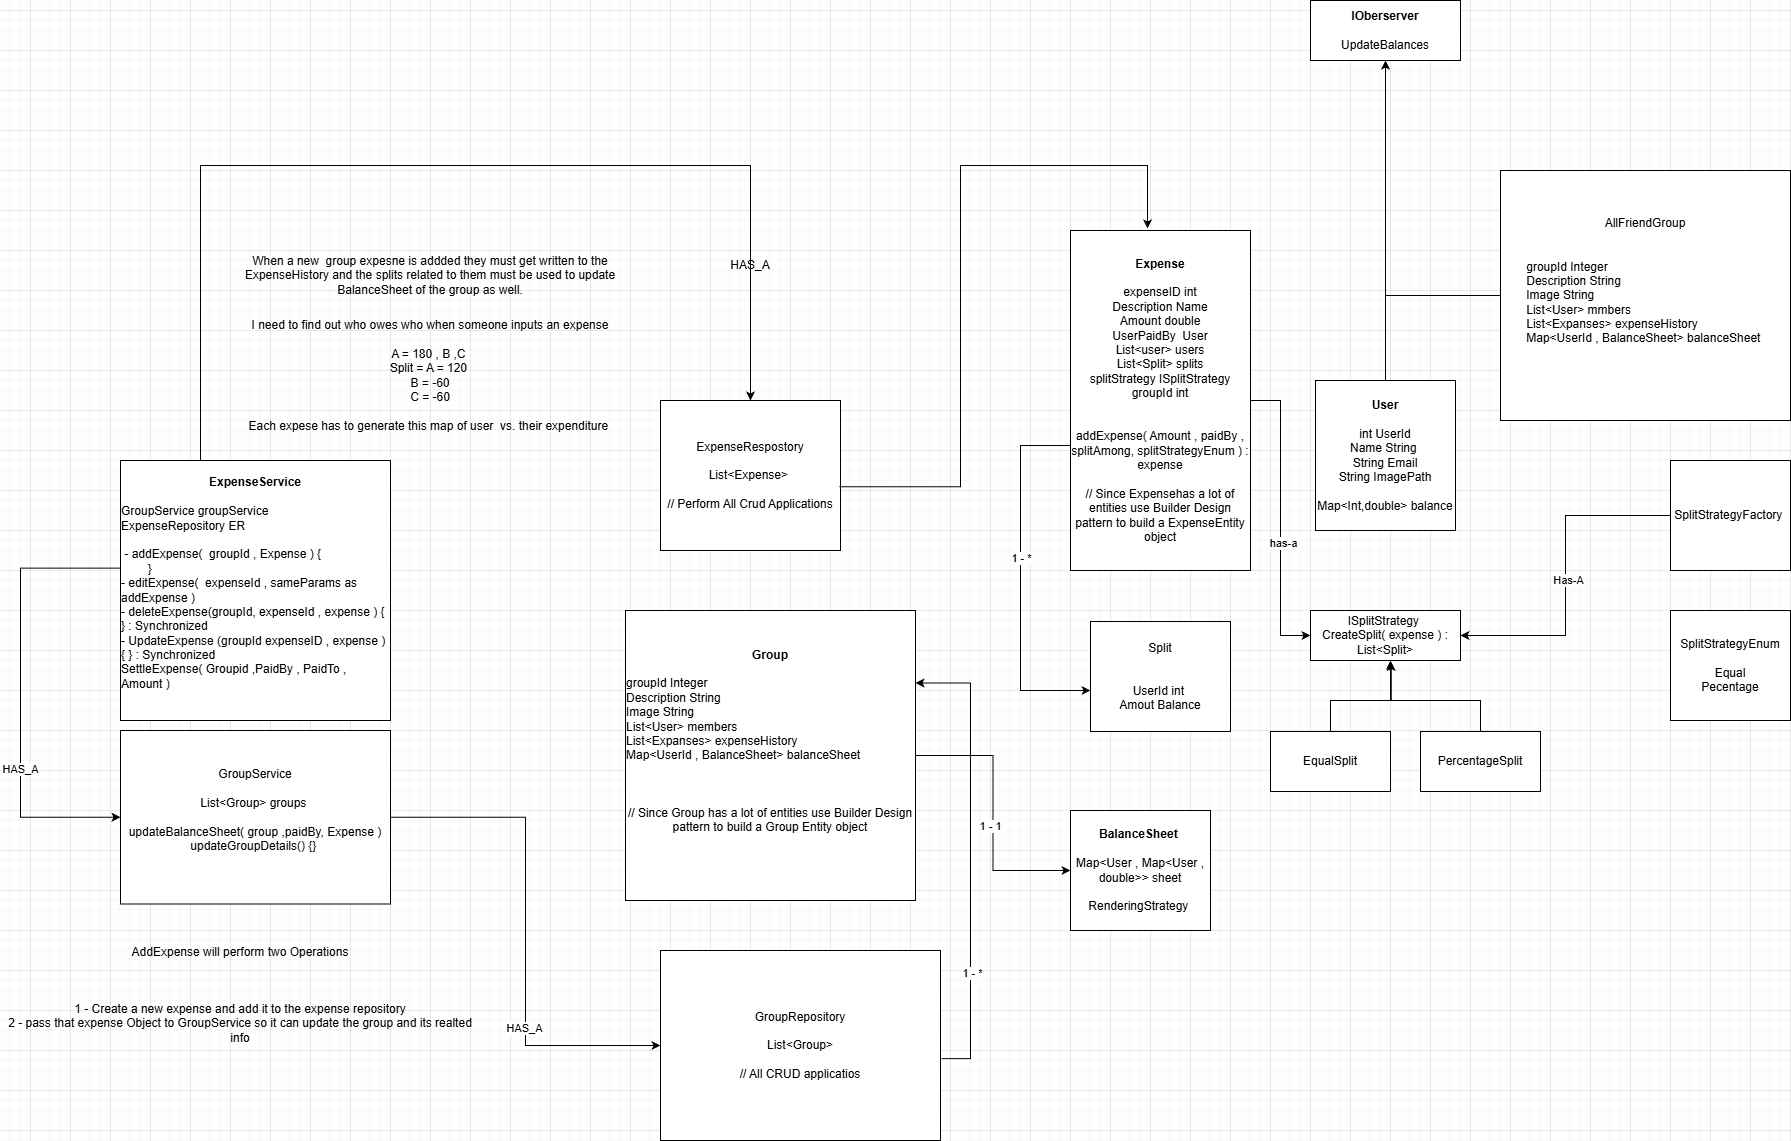

The diagram above was exported from draw.io. Its source (the exported page's mxGraphModel, read from the mxfile embedded in the PNG):
<mxGraphModel dx="2742" dy="1734" grid="1" gridSize="10" guides="1" tooltips="1" connect="1" arrows="1" fold="1" page="1" pageScale="1" pageWidth="850" pageHeight="1100" math="0" shadow="0">
  <root>
    <mxCell id="0" />
    <mxCell id="1" parent="0" />
    <mxCell id="q7YfL4hof7jsAXWNyaAZ-3" edge="1" parent="1" source="q7YfL4hof7jsAXWNyaAZ-1" style="edgeStyle=orthogonalEdgeStyle;rounded=0;orthogonalLoop=1;jettySize=auto;html=1;" target="q7YfL4hof7jsAXWNyaAZ-2" value="">
      <mxGeometry relative="1" as="geometry" />
    </mxCell>
    <mxCell id="q7YfL4hof7jsAXWNyaAZ-1" parent="1" style="whiteSpace=wrap;html=1;" value="&lt;b&gt;User&lt;br&gt;&lt;/b&gt;&lt;div&gt;&lt;br&gt;int UserId&lt;/div&gt;&lt;div&gt;Name String&amp;nbsp;&lt;br&gt;String Email&lt;br&gt;String ImagePath&lt;br&gt;&lt;br&gt;Map&amp;lt;Int,double&amp;gt; balance&lt;/div&gt;" vertex="1">
      <mxGeometry height="150" width="140" x="-195" y="90" as="geometry" />
    </mxCell>
    <mxCell id="q7YfL4hof7jsAXWNyaAZ-2" parent="1" style="whiteSpace=wrap;html=1;" value="&lt;b&gt;IOberserver&lt;/b&gt;&lt;br&gt;&lt;br&gt;UpdateBalances" vertex="1">
      <mxGeometry height="60" width="150" x="-200" y="-290" as="geometry" />
    </mxCell>
    <mxCell id="q7YfL4hof7jsAXWNyaAZ-4" parent="1" style="whiteSpace=wrap;html=1;" value="&lt;b&gt;BalanceSheet&amp;nbsp;&lt;/b&gt;&lt;br&gt;&lt;div&gt;&lt;br&gt;Map&amp;lt;User , Map&amp;lt;User , double&amp;gt;&amp;gt; sheet&lt;br&gt;&lt;br&gt;RenderingStrategy&amp;nbsp;&lt;/div&gt;" vertex="1">
      <mxGeometry height="120" width="140" x="-440" y="520" as="geometry" />
    </mxCell>
    <mxCell id="q7YfL4hof7jsAXWNyaAZ-38" edge="1" parent="1" source="q7YfL4hof7jsAXWNyaAZ-5" style="edgeStyle=orthogonalEdgeStyle;rounded=0;orthogonalLoop=1;jettySize=auto;html=1;" target="q7YfL4hof7jsAXWNyaAZ-4">
      <mxGeometry relative="1" as="geometry" />
    </mxCell>
    <mxCell id="q7YfL4hof7jsAXWNyaAZ-39" connectable="0" parent="q7YfL4hof7jsAXWNyaAZ-38" style="edgeLabel;html=1;align=center;verticalAlign=middle;resizable=0;points=[];" value="1 - 1" vertex="1">
      <mxGeometry relative="1" x="0.0939" y="-3" as="geometry">
        <mxPoint as="offset" />
      </mxGeometry>
    </mxCell>
    <mxCell id="q7YfL4hof7jsAXWNyaAZ-5" parent="1" style="whiteSpace=wrap;html=1;" value="&lt;div&gt;&lt;b style=&quot;background-color: transparent; color: light-dark(rgb(0, 0, 0), rgb(255, 255, 255));&quot;&gt;Group&lt;/b&gt;&lt;/div&gt;&lt;div&gt;&lt;b style=&quot;background-color: transparent; color: light-dark(rgb(0, 0, 0), rgb(255, 255, 255));&quot;&gt;&lt;br&gt;&lt;/b&gt;&lt;/div&gt;&lt;div style=&quot;text-align: left;&quot;&gt;&lt;span style=&quot;background-color: transparent; color: light-dark(rgb(0, 0, 0), rgb(255, 255, 255));&quot;&gt;groupId Integer&lt;/span&gt;&lt;/div&gt;&lt;div style=&quot;text-align: left;&quot;&gt;&lt;span style=&quot;background-color: transparent; color: light-dark(rgb(0, 0, 0), rgb(255, 255, 255));&quot;&gt;Description String&lt;/span&gt;&lt;/div&gt;&lt;div style=&quot;text-align: left;&quot;&gt;&lt;span style=&quot;background-color: transparent; color: light-dark(rgb(0, 0, 0), rgb(255, 255, 255));&quot;&gt;Image String&lt;/span&gt;&lt;/div&gt;&lt;div style=&quot;text-align: left;&quot;&gt;&lt;span style=&quot;background-color: transparent; color: light-dark(rgb(0, 0, 0), rgb(255, 255, 255));&quot;&gt;List&amp;lt;User&amp;gt; members&lt;/span&gt;&lt;/div&gt;&lt;div style=&quot;&quot;&gt;&lt;div style=&quot;text-align: left;&quot;&gt;&lt;span style=&quot;background-color: transparent; color: light-dark(rgb(0, 0, 0), rgb(255, 255, 255));&quot;&gt;List&amp;lt;Expanses&amp;gt; expenseHistory&lt;/span&gt;&lt;/div&gt;&lt;div style=&quot;text-align: left;&quot;&gt;&lt;span style=&quot;background-color: transparent; color: light-dark(rgb(0, 0, 0), rgb(255, 255, 255));&quot;&gt;Map&amp;lt;UserId , BalanceSheet&amp;gt; balanceSheet&amp;nbsp;&lt;/span&gt;&lt;/div&gt;&lt;/div&gt;&lt;div style=&quot;&quot;&gt;&lt;br&gt;&lt;br&gt;&lt;br&gt;// Since Group has a lot of entities use Builder Design pattern to build a Group Entity object&lt;br&gt;&lt;br&gt;&lt;br&gt;&lt;/div&gt;" vertex="1">
      <mxGeometry height="290" width="290" x="-885" y="320" as="geometry" />
    </mxCell>
    <mxCell id="q7YfL4hof7jsAXWNyaAZ-17" edge="1" parent="1" source="q7YfL4hof7jsAXWNyaAZ-6" style="edgeStyle=orthogonalEdgeStyle;rounded=0;orthogonalLoop=1;jettySize=auto;html=1;entryX=0;entryY=0.5;entryDx=0;entryDy=0;" target="q7YfL4hof7jsAXWNyaAZ-10">
      <mxGeometry relative="1" as="geometry" />
    </mxCell>
    <mxCell id="q7YfL4hof7jsAXWNyaAZ-18" connectable="0" parent="q7YfL4hof7jsAXWNyaAZ-17" style="edgeLabel;html=1;align=center;verticalAlign=middle;resizable=0;points=[];" value="has-a" vertex="1">
      <mxGeometry relative="1" x="0.1685" y="2" as="geometry">
        <mxPoint as="offset" />
      </mxGeometry>
    </mxCell>
    <mxCell id="q7YfL4hof7jsAXWNyaAZ-6" parent="1" style="whiteSpace=wrap;html=1;" value="&lt;b&gt;Expense&lt;/b&gt;&lt;br&gt;&lt;br&gt;expenseID int&lt;br&gt;Description Name&lt;div&gt;Amount double&lt;br&gt;UserPaidBy&amp;nbsp; User&lt;br&gt;List&amp;lt;user&amp;gt; users&lt;br&gt;List&amp;lt;Split&amp;gt; splits&lt;br&gt;splitStrategy ISplitStrategy&lt;br&gt;groupId int&lt;br&gt;&lt;br&gt;&lt;br&gt;addExpense( Amount , paidBy , splitAmong, splitStrategyEnum ) : expense&lt;br&gt;&lt;br&gt;// Since Expensehas a lot of entities use Builder Design pattern to build a ExpenseEntity object&lt;/div&gt;" vertex="1">
      <mxGeometry height="340" width="180" x="-440" y="-60" as="geometry" />
    </mxCell>
    <mxCell id="q7YfL4hof7jsAXWNyaAZ-7" parent="1" style="text;html=1;whiteSpace=wrap;strokeColor=none;fillColor=none;align=center;verticalAlign=middle;rounded=0;" value="I need to find out who owes who when someone inputs an expense&lt;br&gt;&lt;br&gt;A = 180 , B ,C&amp;nbsp;&lt;br&gt;Split = A = 120&amp;nbsp;&lt;br&gt;B = -60&lt;br&gt;C = -60&lt;br&gt;&lt;br&gt;Each expese has to generate this map of user&amp;nbsp; vs. their expenditure&amp;nbsp;" vertex="1">
      <mxGeometry height="130" width="390" x="-1275" y="20" as="geometry" />
    </mxCell>
    <mxCell id="q7YfL4hof7jsAXWNyaAZ-9" parent="1" style="whiteSpace=wrap;html=1;" value="Split&lt;br&gt;&lt;br&gt;&lt;br&gt;UserId int&amp;nbsp;&lt;br&gt;Amout Balance" vertex="1">
      <mxGeometry height="110" width="140" x="-420" y="331" as="geometry" />
    </mxCell>
    <mxCell id="q7YfL4hof7jsAXWNyaAZ-10" parent="1" style="whiteSpace=wrap;html=1;" value="ISplitStrategy&amp;nbsp;&lt;br&gt;CreateSplit( expense ) : List&amp;lt;Split&amp;gt;" vertex="1">
      <mxGeometry height="50" width="150" x="-200" y="320" as="geometry" />
    </mxCell>
    <mxCell id="q7YfL4hof7jsAXWNyaAZ-11" edge="1" parent="1" source="q7YfL4hof7jsAXWNyaAZ-6" style="edgeStyle=orthogonalEdgeStyle;rounded=0;orthogonalLoop=1;jettySize=auto;html=1;entryX=0;entryY=0.627;entryDx=0;entryDy=0;entryPerimeter=0;exitX=0;exitY=0.5;exitDx=0;exitDy=0;" target="q7YfL4hof7jsAXWNyaAZ-9">
      <mxGeometry relative="1" as="geometry">
        <Array as="points">
          <mxPoint x="-490" y="155" />
          <mxPoint x="-490" y="400" />
        </Array>
      </mxGeometry>
    </mxCell>
    <mxCell id="q7YfL4hof7jsAXWNyaAZ-12" connectable="0" parent="q7YfL4hof7jsAXWNyaAZ-11" style="edgeLabel;html=1;align=center;verticalAlign=middle;resizable=0;points=[];" value="1 - *" vertex="1">
      <mxGeometry relative="1" x="0.0099" as="geometry">
        <mxPoint as="offset" />
      </mxGeometry>
    </mxCell>
    <mxCell id="q7YfL4hof7jsAXWNyaAZ-13" parent="1" style="whiteSpace=wrap;html=1;" value="EqualSplit" vertex="1">
      <mxGeometry height="60" width="120" x="-240" y="441" as="geometry" />
    </mxCell>
    <mxCell id="q7YfL4hof7jsAXWNyaAZ-16" edge="1" parent="1" source="q7YfL4hof7jsAXWNyaAZ-14" style="edgeStyle=orthogonalEdgeStyle;rounded=0;orthogonalLoop=1;jettySize=auto;html=1;">
      <mxGeometry relative="1" as="geometry">
        <Array as="points">
          <mxPoint x="-30" y="410" />
          <mxPoint x="-120" y="410" />
        </Array>
        <mxPoint x="-120" y="370" as="targetPoint" />
      </mxGeometry>
    </mxCell>
    <mxCell id="q7YfL4hof7jsAXWNyaAZ-14" parent="1" style="whiteSpace=wrap;html=1;" value="PercentageSplit" vertex="1">
      <mxGeometry height="60" width="120" x="-90" y="441" as="geometry" />
    </mxCell>
    <mxCell id="q7YfL4hof7jsAXWNyaAZ-15" edge="1" parent="1" source="q7YfL4hof7jsAXWNyaAZ-13" style="edgeStyle=orthogonalEdgeStyle;rounded=0;orthogonalLoop=1;jettySize=auto;html=1;entryX=0.538;entryY=1.029;entryDx=0;entryDy=0;entryPerimeter=0;" target="q7YfL4hof7jsAXWNyaAZ-10">
      <mxGeometry relative="1" as="geometry">
        <Array as="points">
          <mxPoint x="-180" y="410" />
          <mxPoint x="-119" y="410" />
        </Array>
      </mxGeometry>
    </mxCell>
    <mxCell id="q7YfL4hof7jsAXWNyaAZ-19" parent="1" style="whiteSpace=wrap;html=1;" value="SplitStrategyEnum&lt;br&gt;&lt;br&gt;Equal&lt;br&gt;Pecentage" vertex="1">
      <mxGeometry height="110" width="120" x="160" y="320" as="geometry" />
    </mxCell>
    <mxCell id="q7YfL4hof7jsAXWNyaAZ-23" edge="1" parent="1" source="q7YfL4hof7jsAXWNyaAZ-22" style="edgeStyle=orthogonalEdgeStyle;rounded=0;orthogonalLoop=1;jettySize=auto;html=1;entryX=1;entryY=0.5;entryDx=0;entryDy=0;" target="q7YfL4hof7jsAXWNyaAZ-10">
      <mxGeometry relative="1" as="geometry" />
    </mxCell>
    <mxCell id="q7YfL4hof7jsAXWNyaAZ-24" connectable="0" parent="q7YfL4hof7jsAXWNyaAZ-23" style="edgeLabel;html=1;align=center;verticalAlign=middle;resizable=0;points=[];" value="Has-A" vertex="1">
      <mxGeometry relative="1" x="0.0258" y="2" as="geometry">
        <mxPoint as="offset" />
      </mxGeometry>
    </mxCell>
    <mxCell id="q7YfL4hof7jsAXWNyaAZ-22" parent="1" style="whiteSpace=wrap;html=1;" value="SplitStrategyFactory&amp;nbsp;" vertex="1">
      <mxGeometry height="110" width="120" x="160" y="170" as="geometry" />
    </mxCell>
    <mxCell id="q7YfL4hof7jsAXWNyaAZ-37" edge="1" parent="1" source="q7YfL4hof7jsAXWNyaAZ-30" style="edgeStyle=orthogonalEdgeStyle;rounded=0;orthogonalLoop=1;jettySize=auto;html=1;entryX=0;entryY=0.5;entryDx=0;entryDy=0;exitX=0.002;exitY=0.414;exitDx=0;exitDy=0;exitPerimeter=0;" target="q7YfL4hof7jsAXWNyaAZ-31">
      <mxGeometry relative="1" as="geometry">
        <Array as="points">
          <mxPoint x="-1490" y="278" />
          <mxPoint x="-1490" y="527" />
        </Array>
        <mxPoint x="-1150" y="405" as="targetPoint" />
      </mxGeometry>
    </mxCell>
    <mxCell id="q7YfL4hof7jsAXWNyaAZ-50" connectable="0" parent="q7YfL4hof7jsAXWNyaAZ-37" style="edgeLabel;html=1;align=center;verticalAlign=middle;resizable=0;points=[];" value="HAS_A" vertex="1">
      <mxGeometry relative="1" x="0.3371" y="-1" as="geometry">
        <mxPoint as="offset" />
      </mxGeometry>
    </mxCell>
    <mxCell id="q7YfL4hof7jsAXWNyaAZ-43" edge="1" parent="1" source="q7YfL4hof7jsAXWNyaAZ-30" style="edgeStyle=orthogonalEdgeStyle;rounded=0;orthogonalLoop=1;jettySize=auto;html=1;" target="q7YfL4hof7jsAXWNyaAZ-41">
      <mxGeometry relative="1" as="geometry">
        <Array as="points">
          <mxPoint x="-1310" y="-125" />
          <mxPoint x="-760" y="-125" />
        </Array>
      </mxGeometry>
    </mxCell>
    <mxCell id="q7YfL4hof7jsAXWNyaAZ-30" parent="1" style="whiteSpace=wrap;html=1;" value="&lt;b&gt;ExpenseService&lt;/b&gt;&lt;br&gt;&lt;br&gt;&lt;div style=&quot;text-align: left;&quot;&gt;&lt;span style=&quot;background-color: transparent; color: light-dark(rgb(0, 0, 0), rgb(255, 255, 255));&quot;&gt;GroupService groupService&lt;/span&gt;&lt;/div&gt;&lt;div style=&quot;text-align: left;&quot;&gt;&lt;span style=&quot;background-color: transparent; color: light-dark(rgb(0, 0, 0), rgb(255, 255, 255));&quot;&gt;ExpenseRepository ER&lt;/span&gt;&lt;/div&gt;&lt;br&gt;&lt;div style=&quot;text-align: left;&quot;&gt;&lt;span style=&quot;background-color: transparent; color: light-dark(rgb(0, 0, 0), rgb(255, 255, 255));&quot;&gt;&amp;nbsp;- addExpense(&amp;nbsp; groupId , Expense ) {&lt;br&gt;&lt;span style=&quot;white-space: pre;&quot;&gt;&#09;&lt;/span&gt;}&lt;br&gt;&lt;/span&gt;&lt;/div&gt;&lt;div style=&quot;text-align: left;&quot;&gt;&lt;span style=&quot;background-color: transparent; color: light-dark(rgb(0, 0, 0), rgb(255, 255, 255));&quot;&gt;- editExpense(&amp;nbsp; expenseId , sameParams as addExpense )&lt;br&gt;- deleteExpense(groupId, expenseId , expense ) { } : Synchronized&lt;br&gt;- UpdateExpense (groupId expenseID , expense ) { } : Synchronized&lt;br&gt;&lt;/span&gt;&lt;span style=&quot;text-align: center;&quot;&gt;SettleExpense( Groupid ,PaidBy , PaidTo , Amount )&lt;br&gt;&lt;br&gt;&lt;/span&gt;&lt;span style=&quot;background-color: transparent; color: light-dark(rgb(0, 0, 0), rgb(255, 255, 255));&quot;&gt;&lt;/span&gt;&lt;/div&gt;" vertex="1">
      <mxGeometry height="260" width="270" x="-1390" y="170" as="geometry" />
    </mxCell>
    <mxCell id="q7YfL4hof7jsAXWNyaAZ-46" edge="1" parent="1" source="q7YfL4hof7jsAXWNyaAZ-31" style="edgeStyle=orthogonalEdgeStyle;rounded=0;orthogonalLoop=1;jettySize=auto;html=1;entryX=0;entryY=0.5;entryDx=0;entryDy=0;" target="q7YfL4hof7jsAXWNyaAZ-45">
      <mxGeometry relative="1" as="geometry">
        <mxPoint x="-900" y="690" as="targetPoint" />
      </mxGeometry>
    </mxCell>
    <mxCell id="q7YfL4hof7jsAXWNyaAZ-47" connectable="0" parent="q7YfL4hof7jsAXWNyaAZ-46" style="edgeLabel;html=1;align=center;verticalAlign=middle;resizable=0;points=[];" value="HAS_A" vertex="1">
      <mxGeometry relative="1" x="0.388" y="-2" as="geometry">
        <mxPoint as="offset" />
      </mxGeometry>
    </mxCell>
    <mxCell id="q7YfL4hof7jsAXWNyaAZ-31" parent="1" style="whiteSpace=wrap;html=1;" value="GroupService&lt;br&gt;&lt;br&gt;List&amp;lt;Group&amp;gt; groups&amp;nbsp;&lt;br&gt;&lt;br&gt;updateBalanceSheet( group ,paidBy, Expense )&lt;div&gt;updateGroupDetails() {}&amp;nbsp;&lt;/div&gt;&lt;div&gt;&lt;div&gt;&lt;br&gt;&lt;/div&gt;&lt;/div&gt;" vertex="1">
      <mxGeometry height="173.5" width="270" x="-1390" y="440" as="geometry" />
    </mxCell>
    <mxCell id="q7YfL4hof7jsAXWNyaAZ-33" parent="1" style="text;html=1;whiteSpace=wrap;strokeColor=none;fillColor=none;align=center;verticalAlign=middle;rounded=0;" value="&lt;div style=&quot;&quot;&gt;&lt;span style=&quot;background-color: transparent; color: light-dark(rgb(0, 0, 0), rgb(255, 255, 255));&quot;&gt;When a new&amp;nbsp; group expesne is addded they must get written to the ExpenseHistory and&amp;nbsp;&lt;/span&gt;&lt;span style=&quot;background-color: transparent; color: light-dark(rgb(0, 0, 0), rgb(255, 255, 255));&quot;&gt;the splits related to them&lt;/span&gt;&lt;span style=&quot;background-color: transparent; color: light-dark(rgb(0, 0, 0), rgb(255, 255, 255));&quot;&gt;&amp;nbsp;must be used to update&lt;/span&gt;&lt;/div&gt;&lt;div style=&quot;&quot;&gt;&lt;span style=&quot;background-color: transparent; color: light-dark(rgb(0, 0, 0), rgb(255, 255, 255));&quot;&gt;BalanceSheet of the group as well.&lt;/span&gt;&lt;/div&gt;" vertex="1">
      <mxGeometry height="110" width="430" x="-1295" y="-70" as="geometry" />
    </mxCell>
    <mxCell id="q7YfL4hof7jsAXWNyaAZ-41" parent="1" style="whiteSpace=wrap;html=1;" value="ExpenseRespostory&lt;br&gt;&lt;br&gt;List&amp;lt;Expense&amp;gt;&amp;nbsp;&lt;br&gt;&lt;br&gt;// Perform All Crud Applications" vertex="1">
      <mxGeometry height="150" width="180" x="-850" y="110" as="geometry" />
    </mxCell>
    <mxCell id="q7YfL4hof7jsAXWNyaAZ-42" edge="1" parent="1" source="q7YfL4hof7jsAXWNyaAZ-41" style="edgeStyle=orthogonalEdgeStyle;rounded=0;orthogonalLoop=1;jettySize=auto;html=1;entryX=0.428;entryY=-0.006;entryDx=0;entryDy=0;entryPerimeter=0;exitX=0.994;exitY=0.575;exitDx=0;exitDy=0;exitPerimeter=0;" target="q7YfL4hof7jsAXWNyaAZ-6">
      <mxGeometry relative="1" as="geometry">
        <Array as="points">
          <mxPoint x="-550" y="196" />
          <mxPoint x="-550" y="-125" />
          <mxPoint x="-363" y="-125" />
        </Array>
      </mxGeometry>
    </mxCell>
    <mxCell id="q7YfL4hof7jsAXWNyaAZ-44" parent="1" style="text;html=1;whiteSpace=wrap;strokeColor=none;fillColor=none;align=center;verticalAlign=middle;rounded=0;" value="&lt;div&gt;&lt;br&gt;&lt;/div&gt;&lt;div&gt;&lt;br&gt;&lt;/div&gt;AddExpense will perform two Operations&lt;div&gt;&lt;br&gt;&lt;/div&gt;&lt;div&gt;&lt;br&gt;&lt;/div&gt;&lt;div&gt;&lt;br&gt;&lt;/div&gt;&lt;div&gt;1 - Create a new expense and add it to the expense repository&lt;br&gt;2 - pass that expense Object to GroupService so it can update the group and its realted info&lt;/div&gt;" vertex="1">
      <mxGeometry height="140" width="480" x="-1510" y="620" as="geometry" />
    </mxCell>
    <mxCell id="q7YfL4hof7jsAXWNyaAZ-48" edge="1" parent="1" source="q7YfL4hof7jsAXWNyaAZ-45" style="edgeStyle=orthogonalEdgeStyle;rounded=0;orthogonalLoop=1;jettySize=auto;html=1;entryX=1;entryY=0.25;entryDx=0;entryDy=0;exitX=1.004;exitY=0.569;exitDx=0;exitDy=0;exitPerimeter=0;" target="q7YfL4hof7jsAXWNyaAZ-5">
      <mxGeometry relative="1" as="geometry">
        <Array as="points">
          <mxPoint x="-540" y="768" />
          <mxPoint x="-540" y="393" />
        </Array>
      </mxGeometry>
    </mxCell>
    <mxCell id="q7YfL4hof7jsAXWNyaAZ-49" connectable="0" parent="q7YfL4hof7jsAXWNyaAZ-48" style="edgeLabel;html=1;align=center;verticalAlign=middle;resizable=0;points=[];" value="1 - *" vertex="1">
      <mxGeometry relative="1" x="-0.5045" y="-1" as="geometry">
        <mxPoint as="offset" />
      </mxGeometry>
    </mxCell>
    <mxCell id="q7YfL4hof7jsAXWNyaAZ-45" parent="1" style="whiteSpace=wrap;html=1;" value="GroupRepository&lt;br&gt;&lt;br&gt;List&amp;lt;Group&amp;gt;&lt;br&gt;&lt;br&gt;// All CRUD applicatios" vertex="1">
      <mxGeometry height="190" width="280" x="-850" y="660" as="geometry" />
    </mxCell>
    <mxCell id="q7YfL4hof7jsAXWNyaAZ-55" edge="1" parent="1" source="q7YfL4hof7jsAXWNyaAZ-54" style="edgeStyle=orthogonalEdgeStyle;rounded=0;orthogonalLoop=1;jettySize=auto;html=1;entryX=0.5;entryY=1;entryDx=0;entryDy=0;" target="q7YfL4hof7jsAXWNyaAZ-2">
      <mxGeometry relative="1" as="geometry" />
    </mxCell>
    <mxCell id="q7YfL4hof7jsAXWNyaAZ-54" parent="1" style="whiteSpace=wrap;html=1;" value="AllFriendGroup&lt;br&gt;&lt;br&gt;&lt;br&gt;&lt;div style=&quot;text-align: left;&quot;&gt;&lt;span style=&quot;background-color: transparent; color: light-dark(rgb(0, 0, 0), rgb(255, 255, 255));&quot;&gt;groupId Integer&lt;/span&gt;&lt;/div&gt;&lt;div style=&quot;text-align: left;&quot;&gt;&lt;span style=&quot;background-color: transparent; color: light-dark(rgb(0, 0, 0), rgb(255, 255, 255));&quot;&gt;Description String&lt;/span&gt;&lt;/div&gt;&lt;div style=&quot;text-align: left;&quot;&gt;&lt;span style=&quot;background-color: transparent; color: light-dark(rgb(0, 0, 0), rgb(255, 255, 255));&quot;&gt;Image String&lt;/span&gt;&lt;/div&gt;&lt;div style=&quot;text-align: left;&quot;&gt;&lt;span style=&quot;background-color: transparent; color: light-dark(rgb(0, 0, 0), rgb(255, 255, 255));&quot;&gt;List&amp;lt;User&amp;gt; mmbers&lt;/span&gt;&lt;/div&gt;&lt;div&gt;&lt;div style=&quot;text-align: left;&quot;&gt;&lt;span style=&quot;background-color: transparent; color: light-dark(rgb(0, 0, 0), rgb(255, 255, 255));&quot;&gt;List&amp;lt;Expanses&amp;gt; expenseHistory&lt;/span&gt;&lt;/div&gt;&lt;div style=&quot;text-align: left;&quot;&gt;&lt;span style=&quot;background-color: transparent; color: light-dark(rgb(0, 0, 0), rgb(255, 255, 255));&quot;&gt;Map&amp;lt;UserId , BalanceSheet&amp;gt; balanceSheet&amp;nbsp;&lt;/span&gt;&lt;/div&gt;&lt;/div&gt;&lt;br&gt;&lt;div&gt;&lt;br&gt;&lt;/div&gt;" vertex="1">
      <mxGeometry height="250" width="290" x="-10" y="-120" as="geometry" />
    </mxCell>
    <mxCell id="q7YfL4hof7jsAXWNyaAZ-58" parent="1" style="text;html=1;whiteSpace=wrap;strokeColor=none;fillColor=none;align=center;verticalAlign=middle;rounded=0;" value="HAS_A" vertex="1">
      <mxGeometry height="30" width="60" x="-790" y="-40" as="geometry" />
    </mxCell>
  </root>
</mxGraphModel>